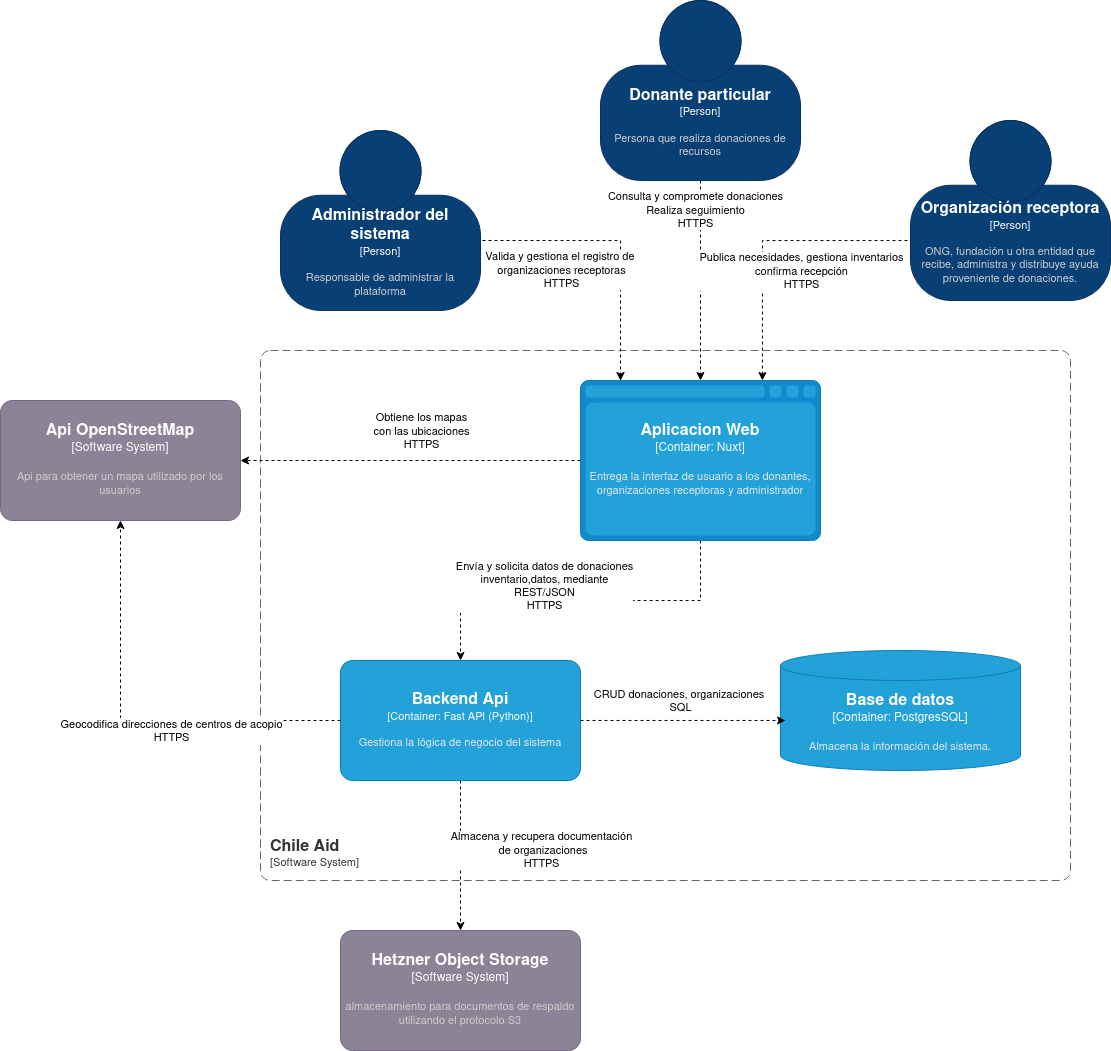

The diagram above was exported from draw.io. Its source (the exported page's mxGraphModel, read from the mxfile embedded in the PNG):
<mxGraphModel dx="2427" dy="935" grid="1" gridSize="10" guides="1" tooltips="1" connect="1" arrows="1" fold="1" page="1" pageScale="1" pageWidth="827" pageHeight="1169" math="0" shadow="0">
  <root>
    <mxCell id="0" />
    <mxCell id="1" parent="0" />
    <mxCell id="aCcA6i0qPSbBAPvRtRFF-3" edge="1" parent="1" style="edgeStyle=orthogonalEdgeStyle;rounded=0;orthogonalLoop=1;jettySize=auto;html=1;dashed=1;">
      <mxGeometry relative="1" as="geometry">
        <mxPoint x="-100" y="250" as="sourcePoint" />
        <mxPoint x="50" y="390" as="targetPoint" />
      </mxGeometry>
    </mxCell>
    <mxCell id="aCcA6i0qPSbBAPvRtRFF-4" connectable="0" parent="aCcA6i0qPSbBAPvRtRFF-3" style="edgeLabel;html=1;align=center;verticalAlign=middle;resizable=0;points=[];" value="&lt;div&gt;Valida y gestiona el registro de&amp;nbsp;&lt;/div&gt;&lt;div&gt;organizaciones receptoras&lt;/div&gt;&lt;div&gt;HTTPS&lt;/div&gt;" vertex="1">
      <mxGeometry relative="1" x="0.2828" y="-1" as="geometry">
        <mxPoint x="-59" y="-6" as="offset" />
      </mxGeometry>
    </mxCell>
    <object placeholders="1" c4Name="Administrador del sistema" c4Type="Person" c4Description="Responsable de administrar la plataforma" label="&lt;font style=&quot;font-size: 16px&quot;&gt;&lt;b&gt;%c4Name%&lt;/b&gt;&lt;/font&gt;&lt;div&gt;[%c4Type%]&lt;/div&gt;&lt;br&gt;&lt;div&gt;&lt;font style=&quot;font-size: 11px&quot;&gt;&lt;font color=&quot;#cccccc&quot;&gt;%c4Description%&lt;/font&gt;&lt;/div&gt;" id="daKSejiLPBS9qEKHYKsx-1">
      <mxCell parent="1" style="html=1;fontSize=11;dashed=0;whiteSpace=wrap;fillColor=#083F75;strokeColor=#06315C;fontColor=#ffffff;shape=mxgraph.c4.person2;align=center;metaEdit=1;points=[[0.5,0,0],[1,0.5,0],[1,0.75,0],[0.75,1,0],[0.5,1,0],[0.25,1,0],[0,0.75,0],[0,0.5,0]];resizable=0;" vertex="1">
        <mxGeometry height="180" width="200" x="-290" y="140" as="geometry" />
      </mxCell>
    </object>
    <object placeholders="1" c4Name="Donante particular" c4Type="Person" c4Description="Persona que realiza donaciones de recursos" label="&lt;font style=&quot;font-size: 16px&quot;&gt;&lt;b&gt;%c4Name%&lt;/b&gt;&lt;/font&gt;&lt;div&gt;[%c4Type%]&lt;/div&gt;&lt;br&gt;&lt;div&gt;&lt;font style=&quot;font-size: 11px&quot;&gt;&lt;font color=&quot;#cccccc&quot;&gt;%c4Description%&lt;/font&gt;&lt;/div&gt;" id="daKSejiLPBS9qEKHYKsx-2">
      <mxCell parent="1" style="html=1;fontSize=11;dashed=0;whiteSpace=wrap;fillColor=#083F75;strokeColor=#06315C;fontColor=#ffffff;shape=mxgraph.c4.person2;align=center;metaEdit=1;points=[[0.5,0,0],[1,0.5,0],[1,0.75,0],[0.75,1,0],[0.5,1,0],[0.25,1,0],[0,0.75,0],[0,0.5,0]];resizable=0;" vertex="1">
        <mxGeometry height="180" width="200" x="30" y="10" as="geometry" />
      </mxCell>
    </object>
    <object placeholders="1" c4Name="Organización receptora " c4Type="Person" c4Description="ONG, fundación u otra entidad que recibe, administra y distribuye ayuda proveniente de donaciones." label="&lt;font style=&quot;font-size: 16px&quot;&gt;&lt;b&gt;%c4Name%&lt;/b&gt;&lt;/font&gt;&lt;div&gt;[%c4Type%]&lt;/div&gt;&lt;br&gt;&lt;div&gt;&lt;font style=&quot;font-size: 11px&quot;&gt;&lt;font color=&quot;#cccccc&quot;&gt;%c4Description%&lt;/font&gt;&lt;/div&gt;" id="daKSejiLPBS9qEKHYKsx-3">
      <mxCell parent="1" style="html=1;fontSize=11;dashed=0;whiteSpace=wrap;fillColor=#083F75;strokeColor=#06315C;fontColor=#ffffff;shape=mxgraph.c4.person2;align=center;metaEdit=1;points=[[0.5,0,0],[1,0.5,0],[1,0.75,0],[0.75,1,0],[0.5,1,0],[0.25,1,0],[0,0.75,0],[0,0.5,0]];resizable=0;" vertex="1">
        <mxGeometry height="180" width="200" x="340" y="130" as="geometry" />
      </mxCell>
    </object>
    <object placeholders="1" c4Name="Chile Aid" c4Type="SystemScopeBoundary" c4Application="Software System" label="&lt;font style=&quot;font-size: 16px&quot;&gt;&lt;b&gt;&lt;div style=&quot;text-align: left&quot;&gt;%c4Name%&lt;/div&gt;&lt;/b&gt;&lt;/font&gt;&lt;div style=&quot;text-align: left&quot;&gt;[%c4Application%]&lt;/div&gt;" id="daKSejiLPBS9qEKHYKsx-4">
      <mxCell parent="1" style="rounded=1;fontSize=11;whiteSpace=wrap;html=1;dashed=1;arcSize=20;fillColor=none;strokeColor=#666666;fontColor=#333333;labelBackgroundColor=none;align=left;verticalAlign=bottom;labelBorderColor=none;spacingTop=0;spacing=10;dashPattern=8 4;metaEdit=1;rotatable=0;perimeter=rectanglePerimeter;noLabel=0;labelPadding=0;allowArrows=0;connectable=0;expand=0;recursiveResize=0;editable=1;pointerEvents=0;absoluteArcSize=1;points=[[0.25,0,0],[0.5,0,0],[0.75,0,0],[1,0.25,0],[1,0.5,0],[1,0.75,0],[0.75,1,0],[0.5,1,0],[0.25,1,0],[0,0.75,0],[0,0.5,0],[0,0.25,0]];" vertex="1">
        <mxGeometry height="530" width="810" x="-310" y="360" as="geometry" />
      </mxCell>
    </object>
    <mxCell id="aCcA6i0qPSbBAPvRtRFF-1" edge="1" parent="1" source="N260mts7S0j68gKtMHmz-1" style="edgeStyle=orthogonalEdgeStyle;rounded=0;orthogonalLoop=1;jettySize=auto;html=1;dashed=1;" target="e_-74mtfzvWWmF1agZxo-1">
      <mxGeometry relative="1" as="geometry" />
    </mxCell>
    <mxCell id="aCcA6i0qPSbBAPvRtRFF-2" connectable="0" parent="aCcA6i0qPSbBAPvRtRFF-1" style="edgeLabel;html=1;align=center;verticalAlign=middle;resizable=0;points=[];" value="&lt;div&gt;Obtiene los mapas&lt;/div&gt;&lt;div&gt;con las ubicaciones&lt;/div&gt;&lt;div&gt;HTTPS&lt;/div&gt;" vertex="1">
      <mxGeometry relative="1" x="-0.0765" y="2" as="geometry">
        <mxPoint x="-3" y="-32" as="offset" />
      </mxGeometry>
    </mxCell>
    <mxCell id="aCcA6i0qPSbBAPvRtRFF-10" edge="1" parent="1" source="N260mts7S0j68gKtMHmz-1" style="edgeStyle=orthogonalEdgeStyle;rounded=0;orthogonalLoop=1;jettySize=auto;html=1;dashed=1;" target="N260mts7S0j68gKtMHmz-2">
      <mxGeometry relative="1" as="geometry" />
    </mxCell>
    <mxCell id="aCcA6i0qPSbBAPvRtRFF-11" connectable="0" parent="aCcA6i0qPSbBAPvRtRFF-10" style="edgeLabel;html=1;align=center;verticalAlign=middle;resizable=0;points=[];" value="&lt;div&gt;Envía y solicita datos de donaciones&lt;/div&gt;&lt;div&gt;inventario,datos, mediante&lt;/div&gt;&lt;div&gt;REST/JSON&lt;/div&gt;&lt;div&gt;HTTPS&lt;/div&gt;" vertex="1">
      <mxGeometry relative="1" x="-0.1879" y="-2" as="geometry">
        <mxPoint x="-71" y="-13" as="offset" />
      </mxGeometry>
    </mxCell>
    <object placeholders="1" c4Name="Aplicacion Web" c4Type="Container" c4Technology="Nuxt" c4Description="Entrega la interfaz de usuario a los donantes, organizaciones receptoras y administrador" label="&lt;font style=&quot;font-size: 16px&quot;&gt;&lt;b&gt;%c4Name%&lt;/b&gt;&lt;/font&gt;&lt;div&gt;[%c4Type%:&amp;nbsp;%c4Technology%]&lt;/div&gt;&lt;br&gt;&lt;div&gt;&lt;font style=&quot;font-size: 11px&quot;&gt;&lt;font color=&quot;#E6E6E6&quot;&gt;%c4Description%&lt;/font&gt;&lt;/div&gt;" id="N260mts7S0j68gKtMHmz-1">
      <mxCell parent="1" style="shape=mxgraph.c4.webBrowserContainer2;whiteSpace=wrap;html=1;boundedLbl=1;rounded=0;labelBackgroundColor=none;strokeColor=#118ACD;fillColor=#23A2D9;strokeColor=#118ACD;strokeColor2=#0E7DAD;fontSize=12;fontColor=#ffffff;align=center;metaEdit=1;points=[[0.5,0,0],[1,0.25,0],[1,0.5,0],[1,0.75,0],[0.5,1,0],[0,0.75,0],[0,0.5,0],[0,0.25,0]];resizable=0;" vertex="1">
        <mxGeometry height="160" width="240" x="10" y="390" as="geometry" />
      </mxCell>
    </object>
    <mxCell id="zO93Zm02fO9Z7SO8eM0f-4" edge="1" parent="1" source="N260mts7S0j68gKtMHmz-2" style="edgeStyle=orthogonalEdgeStyle;rounded=0;orthogonalLoop=1;jettySize=auto;html=1;dashed=1;" target="zO93Zm02fO9Z7SO8eM0f-1">
      <mxGeometry relative="1" as="geometry" />
    </mxCell>
    <mxCell id="zO93Zm02fO9Z7SO8eM0f-5" connectable="0" parent="zO93Zm02fO9Z7SO8eM0f-4" style="edgeLabel;html=1;align=center;verticalAlign=middle;resizable=0;points=[];" value="&lt;div&gt;Almacena y recupera documentación&lt;/div&gt;&lt;div&gt;&amp;nbsp;de organizaciones&lt;/div&gt;&lt;div&gt;HTTPS&lt;/div&gt;" vertex="1">
      <mxGeometry relative="1" x="-0.4157" as="geometry">
        <mxPoint x="80" y="26" as="offset" />
      </mxGeometry>
    </mxCell>
    <object placeholders="1" c4Name="Backend Api" c4Type="Container" c4Technology="Fast API (Python)" c4Description="Gestiona la lógica de negocio del sistema" label="&lt;font style=&quot;font-size: 16px&quot;&gt;&lt;b&gt;%c4Name%&lt;/b&gt;&lt;/font&gt;&lt;div&gt;[%c4Type%: %c4Technology%]&lt;/div&gt;&lt;br&gt;&lt;div&gt;&lt;font style=&quot;font-size: 11px&quot;&gt;&lt;font color=&quot;#E6E6E6&quot;&gt;%c4Description%&lt;/font&gt;&lt;/div&gt;" id="N260mts7S0j68gKtMHmz-2">
      <mxCell parent="1" style="rounded=1;whiteSpace=wrap;html=1;fontSize=11;labelBackgroundColor=none;fillColor=#23A2D9;fontColor=#ffffff;align=center;arcSize=10;strokeColor=#0E7DAD;metaEdit=1;resizable=0;points=[[0.25,0,0],[0.5,0,0],[0.75,0,0],[1,0.25,0],[1,0.5,0],[1,0.75,0],[0.75,1,0],[0.5,1,0],[0.25,1,0],[0,0.75,0],[0,0.5,0],[0,0.25,0]];" vertex="1">
        <mxGeometry height="120" width="240" x="-230" y="670" as="geometry" />
      </mxCell>
    </object>
    <object placeholders="1" c4Name="Base de datos" c4Type="Container" c4Technology="PostgresSQL" c4Description="Almacena la información del sistema." label="&lt;font style=&quot;font-size: 16px&quot;&gt;&lt;b&gt;%c4Name%&lt;/b&gt;&lt;/font&gt;&lt;div&gt;[%c4Type%:&amp;nbsp;%c4Technology%]&lt;/div&gt;&lt;br&gt;&lt;div&gt;&lt;font style=&quot;font-size: 11px&quot;&gt;&lt;font color=&quot;#E6E6E6&quot;&gt;%c4Description%&lt;/font&gt;&lt;/div&gt;" id="N260mts7S0j68gKtMHmz-3">
      <mxCell parent="1" style="shape=cylinder3;size=15;whiteSpace=wrap;html=1;boundedLbl=1;rounded=0;labelBackgroundColor=none;fillColor=#23A2D9;fontSize=12;fontColor=#ffffff;align=center;strokeColor=#0E7DAD;metaEdit=1;points=[[0.5,0,0],[1,0.25,0],[1,0.5,0],[1,0.75,0],[0.5,1,0],[0,0.75,0],[0,0.5,0],[0,0.25,0]];resizable=0;" vertex="1">
        <mxGeometry height="120" width="240" x="210" y="660" as="geometry" />
      </mxCell>
    </object>
    <object placeholders="1" c4Name="Api OpenStreetMap" c4Type="Software System" c4Description="Api para obtener un mapa utilizado por los usuarios" label="&lt;font style=&quot;font-size: 16px&quot;&gt;&lt;b&gt;%c4Name%&lt;/b&gt;&lt;/font&gt;&lt;div&gt;[%c4Type%]&lt;/div&gt;&lt;br&gt;&lt;div&gt;&lt;font style=&quot;font-size: 11px&quot;&gt;&lt;font color=&quot;#cccccc&quot;&gt;%c4Description%&lt;/font&gt;&lt;/div&gt;" id="e_-74mtfzvWWmF1agZxo-1">
      <mxCell parent="1" style="rounded=1;whiteSpace=wrap;html=1;labelBackgroundColor=none;fillColor=#8C8496;fontColor=#ffffff;align=center;arcSize=10;strokeColor=#736782;metaEdit=1;resizable=0;points=[[0.25,0,0],[0.5,0,0],[0.75,0,0],[1,0.25,0],[1,0.5,0],[1,0.75,0],[0.75,1,0],[0.5,1,0],[0.25,1,0],[0,0.75,0],[0,0.5,0],[0,0.25,0]];" vertex="1">
        <mxGeometry height="120" width="240" x="-570" y="410" as="geometry" />
      </mxCell>
    </object>
    <mxCell id="aCcA6i0qPSbBAPvRtRFF-6" edge="1" parent="1" source="daKSejiLPBS9qEKHYKsx-2" style="edgeStyle=orthogonalEdgeStyle;rounded=0;orthogonalLoop=1;jettySize=auto;html=1;entryX=0.5;entryY=0;entryDx=0;entryDy=0;entryPerimeter=0;dashed=1;" target="N260mts7S0j68gKtMHmz-1">
      <mxGeometry relative="1" as="geometry" />
    </mxCell>
    <mxCell id="aCcA6i0qPSbBAPvRtRFF-7" connectable="0" parent="aCcA6i0qPSbBAPvRtRFF-6" style="edgeLabel;html=1;align=center;verticalAlign=middle;resizable=0;points=[];" value="&lt;div&gt;Consulta y compromete donaciones&lt;/div&gt;&lt;div&gt;Realiza seguimiento&lt;/div&gt;&lt;div&gt;HTTPS&lt;/div&gt;" vertex="1">
      <mxGeometry relative="1" x="-0.14" y="5" as="geometry">
        <mxPoint x="-11" y="-56" as="offset" />
      </mxGeometry>
    </mxCell>
    <mxCell id="aCcA6i0qPSbBAPvRtRFF-8" edge="1" parent="1" style="edgeStyle=orthogonalEdgeStyle;rounded=0;orthogonalLoop=1;jettySize=auto;html=1;entryX=0.758;entryY=0;entryDx=0;entryDy=0;entryPerimeter=0;dashed=1;" target="N260mts7S0j68gKtMHmz-1">
      <mxGeometry relative="1" as="geometry">
        <mxPoint x="337" y="250.0588235294117" as="sourcePoint" />
      </mxGeometry>
    </mxCell>
    <mxCell id="aCcA6i0qPSbBAPvRtRFF-9" connectable="0" parent="aCcA6i0qPSbBAPvRtRFF-8" style="edgeLabel;html=1;align=center;verticalAlign=middle;resizable=0;points=[];" value="&lt;div&gt;Publica necesidades, gestiona inventarios&lt;/div&gt;&lt;div&gt;confirma recepción&lt;/div&gt;&lt;div&gt;HTTPS&lt;/div&gt;" vertex="1">
      <mxGeometry relative="1" x="-0.3055" y="-4" as="geometry">
        <mxPoint x="-8" y="34" as="offset" />
      </mxGeometry>
    </mxCell>
    <mxCell id="aCcA6i0qPSbBAPvRtRFF-12" edge="1" parent="1" source="N260mts7S0j68gKtMHmz-2" style="edgeStyle=orthogonalEdgeStyle;rounded=0;orthogonalLoop=1;jettySize=auto;html=1;entryX=0.021;entryY=0.583;entryDx=0;entryDy=0;entryPerimeter=0;dashed=1;" target="N260mts7S0j68gKtMHmz-3">
      <mxGeometry relative="1" as="geometry" />
    </mxCell>
    <mxCell id="aCcA6i0qPSbBAPvRtRFF-13" connectable="0" parent="aCcA6i0qPSbBAPvRtRFF-12" style="edgeLabel;html=1;align=center;verticalAlign=middle;resizable=0;points=[];" value="&lt;div&gt;CRUD donaciones, organizaciones&amp;nbsp;&lt;/div&gt;&lt;div&gt;SQL&lt;/div&gt;" vertex="1">
      <mxGeometry relative="1" x="0.229" y="4" as="geometry">
        <mxPoint x="-26" y="-16" as="offset" />
      </mxGeometry>
    </mxCell>
    <object placeholders="1" c4Name="Hetzner Object Storage" c4Type="Software System" c4Description="almacenamiento para documentos de respaldo utilizando el protocolo S3" label="&lt;font style=&quot;font-size: 16px&quot;&gt;&lt;b&gt;%c4Name%&lt;/b&gt;&lt;/font&gt;&lt;div&gt;[%c4Type%]&lt;/div&gt;&lt;br&gt;&lt;div&gt;&lt;font style=&quot;font-size: 11px&quot;&gt;&lt;font color=&quot;#cccccc&quot;&gt;%c4Description%&lt;/font&gt;&lt;/div&gt;" id="zO93Zm02fO9Z7SO8eM0f-1">
      <mxCell parent="1" style="rounded=1;whiteSpace=wrap;html=1;labelBackgroundColor=none;fillColor=#8C8496;fontColor=#ffffff;align=center;arcSize=10;strokeColor=#736782;metaEdit=1;resizable=0;points=[[0.25,0,0],[0.5,0,0],[0.75,0,0],[1,0.25,0],[1,0.5,0],[1,0.75,0],[0.75,1,0],[0.5,1,0],[0.25,1,0],[0,0.75,0],[0,0.5,0],[0,0.25,0]];" vertex="1">
        <mxGeometry height="120" width="240" x="-230" y="940" as="geometry" />
      </mxCell>
    </object>
    <mxCell id="zO93Zm02fO9Z7SO8eM0f-2" edge="1" parent="1" source="N260mts7S0j68gKtMHmz-2" style="edgeStyle=orthogonalEdgeStyle;rounded=0;orthogonalLoop=1;jettySize=auto;html=1;entryX=0.5;entryY=1;entryDx=0;entryDy=0;entryPerimeter=0;dashed=1;" target="e_-74mtfzvWWmF1agZxo-1">
      <mxGeometry relative="1" as="geometry" />
    </mxCell>
    <mxCell id="zO93Zm02fO9Z7SO8eM0f-3" connectable="0" parent="zO93Zm02fO9Z7SO8eM0f-2" style="edgeLabel;html=1;align=center;verticalAlign=middle;resizable=0;points=[];" value="&lt;span&gt;Geocodifica direcciones de centros de acopio&lt;/span&gt;&lt;br&gt;&lt;span&gt;HTTPS&lt;/span&gt;" vertex="1">
      <mxGeometry relative="1" x="-0.0927" y="-1" as="geometry">
        <mxPoint x="21" y="11" as="offset" />
      </mxGeometry>
    </mxCell>
  </root>
</mxGraphModel>